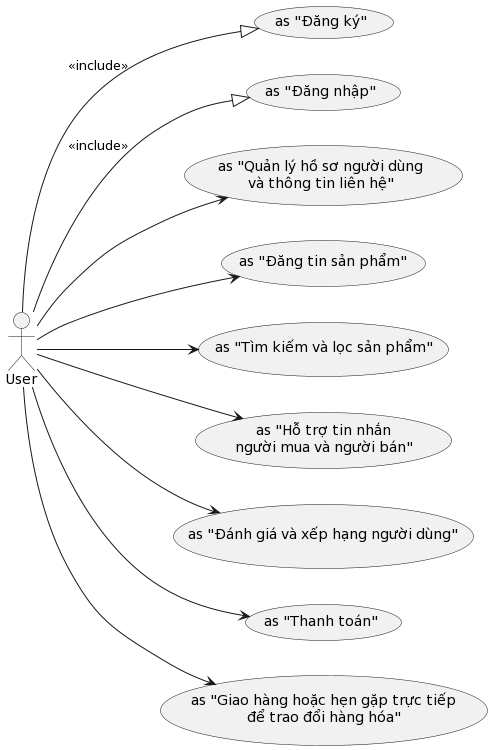

The diagram above was rendered by PlantUML. Its source (embedded in the PNG):
@startuml
left to right direction
!define REGISTER as "Đăng ký"
!define LOGIN as "Đăng nhập"
!define MANAGE_PROFILE as "Quản lý hồ sơ người dùng\nvà thông tin liên hệ"
!define POST_PRODUCT as "Đăng tin sản phẩm"
!define SEARCH_PRODUCTS as "Tìm kiếm và lọc sản phẩm"
!define MESSAGE_SUPPORT as "Hỗ trợ tin nhắn\nngười mua và người bán"
!define RATE_USERS as "Đánh giá và xếp hạng người dùng"
!define PAYMENT as "Thanh toán"
!define DELIVERY as "Giao hàng hoặc hẹn gặp trực tiếp\nđể trao đổi hàng hóa"

actor User as User
User --|> (REGISTER) : <<include>>
User --|> (LOGIN) : <<include>>

User --> (MANAGE_PROFILE)
User --> (POST_PRODUCT)
User --> (SEARCH_PRODUCTS)
User --> (MESSAGE_SUPPORT)
User --> (RATE_USERS)
User --> (PAYMENT)
User --> (DELIVERY)
@enduml